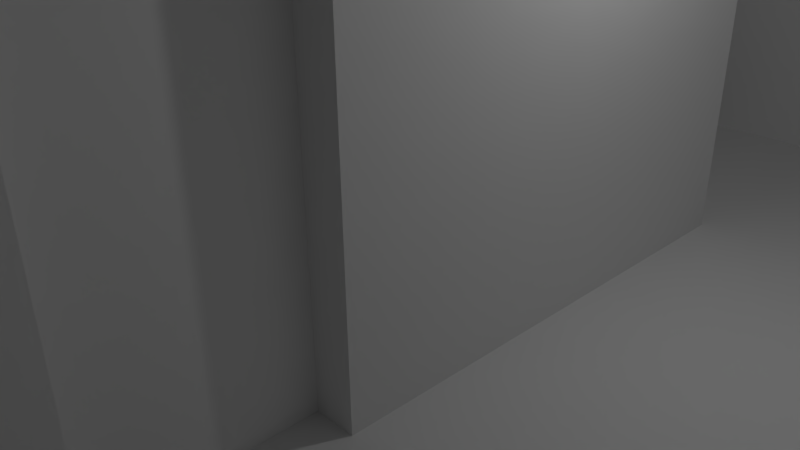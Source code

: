 # Source: startTile.blend  (saved by Blender 2.77.0; exported with 4.5.12 LTS)
import bpy
from mathutils import Matrix  # noqa: F401  (used for matrix-valued properties, if any)

bpy.ops.wm.read_factory_settings(use_empty=True)
scene = bpy.context.scene
scene.name = 'Scene'

# ---- collections
col_collection_1 = bpy.data.collections.new('Collection 1'); scene.collection.children.link(col_collection_1)

# ---- materials (node trees are filled in below, after node groups)
mat_floor = bpy.data.materials.new('Floor')
mat_floor.alpha_threshold = 0.0
mat_floor.use_transparent_shadow = False
mat_floor.roughness = 0.5
mat_floor.specular_intensity = 0.0
mat_wall = bpy.data.materials.new('Wall')
mat_wall.alpha_threshold = 0.0
mat_wall.use_transparent_shadow = False
mat_wall.roughness = 0.5
mat_wall.specular_intensity = 0.0
mat_doors = bpy.data.materials.new('Doors')
mat_doors.alpha_threshold = 0.0
mat_doors.use_transparent_shadow = False
mat_doors.roughness = 0.5
mat_doors.specular_intensity = 0.0
mat_exit = bpy.data.materials.new('Exit')
mat_exit.alpha_threshold = 0.0
mat_exit.use_transparent_shadow = False
mat_exit.roughness = 0.5

# ---- material node trees

# ---- world
world_world = bpy.data.worlds.new('World'); scene.world = world_world
world_world.color = (0.05088, 0.05088, 0.05088)
world_world.use_sun_shadow = False
world_world.sun_shadow_jitter_overblur = 0.0
world_world.cycles.sampling_method = 'MANUAL'

# ---- cameras
cam_camera = bpy.data.cameras.new('Camera')
cam_camera.clip_end = 100.0
cam_camera.lens = 35.0
cam_camera.sensor_width = 32.0
cam_camera.sensor_height = 18.0
cam_camera.ortho_scale = 7.314
cam_camera.dof.focus_distance = 0.0
cam_camera.dof.aperture_fstop = 128.0

# ---- lights
light_lamp = bpy.data.lights.new('Lamp', 'POINT')
light_lamp.transmission_factor = 0.0
light_lamp.cutoff_distance = 30.0
light_lamp.energy = 100.0
light_lamp.shadow_buffer_clip_start = 1.001
light_lamp.shadow_soft_size = 0.1
light_lamp.shadow_maximum_resolution = 0.006
light_lamp.use_absolute_resolution = True

# ---- meshes
me_plane_001 = bpy.data.meshes.new('Plane.001')
me_plane_001.from_pydata([(-1.0, -1.0, 0.0), (1.0, -1.0, 0.0), (-1.0, 1.0, 0.0), (1.0, 1.0, 0.0), (-1.0, 0.75, 0.0), (-1.0, 0.5, 0.0), (-1.0, 0.25, 0.0), (-1.0, 0.0, 0.0), (-1.0, -0.25, 0.0), (-1.0, -0.5, 0.0), (-1.0, -0.75, 0.0), (-0.75, -1.0, 0.0), (-0.5, -1.0, 0.0), (-0.25, -1.0, 0.0), (0.0, -1.0, 0.0), (0.25, -1.0, 0.0), (0.5, -1.0, 0.0), (0.75, -1.0, 0.0), (1.0, -0.75, 0.0), (1.0, -0.5, 0.0), (1.0, -0.25, 0.0), (1.0, 0.0, 0.0), (1.0, 0.25, 0.0), (1.0, 0.5, 0.0), (1.0, 0.75, 0.0), (0.75, 1.0, 0.0), (0.5, 1.0, 0.0), (0.25, 1.0, 0.0), (0.0, 1.0, 0.0), (-0.25, 1.0, 0.0), (-0.5, 1.0, 0.0), (-0.75, 1.0, 0.0), (-0.75, -0.75, 0.0), (-0.75, -0.5, 0.0), (-0.75, -0.25, 0.0), (-0.75, 0.0, 0.0), (-0.75, 0.25, 0.0), (-0.75, 0.5, 0.0), (-0.75, 0.75, 0.0), (-0.5, -0.75, 0.0), (-0.5, -0.5, 0.0), (-0.5, -0.25, 0.0), (-0.5, 0.0, 0.0), (-0.5, 0.25, 0.0), (-0.5, 0.5, 0.0), (-0.5, 0.75, 0.0), (-0.25, -0.75, 0.0), (-0.25, -0.5, 0.0), (-0.25, -0.25, 0.0), (-0.25, 0.0, 0.0), (-0.25, 0.25, 0.0), (-0.25, 0.5, 0.0), (-0.25, 0.75, 0.0), (0.0, -0.75, 0.0), (0.0, -0.5, 0.0), (0.0, -0.25, 0.0), (0.0, 0.0, 0.0), (0.0, 0.25, 0.0), (0.0, 0.5, 0.0), (0.0, 0.75, 0.0), (0.25, -0.75, 0.0), (0.25, -0.5, 0.0), (0.25, -0.25, 0.0), (0.25, 0.0, 0.0), (0.25, 0.25, 0.0), (0.25, 0.5, 0.0), (0.25, 0.75, 0.0), (0.5, -0.75, 0.0), (0.5, -0.5, 0.0), (0.5, -0.25, 0.0), (0.5, 0.0, 0.0), (0.5, 0.25, 0.0), (0.5, 0.5, 0.0), (0.5, 0.75, 0.0), (0.75, -0.75, 0.0), (0.75, -0.5, 0.0), (0.75, -0.25, 0.0), (0.75, 0.0, 0.0), (0.75, 0.25, 0.0), (0.75, 0.5, 0.0), (0.75, 0.75, 0.0), (0.75, -1.0, 0.6), (1.0, -1.0, 0.6), (1.0, 0.75, 0.6), (1.0, 1.0, 0.6), (-0.75, 1.0, 0.6), (-1.0, 1.0, 0.6), (-1.0, 0.75, 0.6), (0.0, -1.0, 0.6), (0.25, -1.0, 0.6), (1.0, -0.75, 0.6), (1.0, -0.5, 0.6), (1.0, -0.25, 0.6), (1.0, 0.0, 0.6), (1.0, 0.25, 0.6), (1.0, 0.5, 0.6), (0.75, 1.0, 0.6), (0.25, 1.0, 0.6), (0.0, 1.0, 0.6), (-0.25, 1.0, 0.6), (-0.5, 1.0, 0.6), (-0.75, 0.75, 0.6), (-0.5, 0.75, 0.6), (-0.25, 0.75, 0.6), (0.0, 0.75, 0.6), (0.0, -0.75, 0.6), (0.0, -0.5, 0.6), (0.0, -0.25, 0.6), (0.0, 0.0, 0.6), (0.0, 0.25, 0.6), (0.8, 0.75, 0.0), (0.25, 0.75, 0.6), (0.25, -0.75, 0.6), (0.25, -0.5, 0.6), (0.25, -0.25, 0.6), (0.25, 0.0, 0.6), (0.25, 0.25, 0.6), (0.8, 0.5, 0.0), (0.75, 0.75, 0.6), (0.75, -0.75, 0.6), (0.75, -0.5, 0.6), (0.75, -0.25, 0.6), (0.75, 0.0, 0.6), (0.75, 0.25, 0.6), (0.75, 0.5, 0.6), (-1.0, 0.375, 0.0), (1.0, 0.375, 0.0), (-0.75, 0.375, 0.0), (-0.5, 0.375, 0.0), (-0.25, 0.375, 0.0), (0.0, 0.375, 0.0), (0.25, 0.375, 0.0), (0.5, 0.375, 0.0), (0.75, 0.375, 0.0), (1.0, 0.375, 0.6), (0.0, 0.375, 0.6), (0.25, 0.375, 0.6), (0.75, 0.375, 0.6), (0.8, 0.5, 0.6), (0.8, 0.75, 0.6), (0.8, -0.5, 0.0), (0.8, -0.25, 0.0), (0.8, -0.5, 0.6), (0.8, -0.25, 0.6), (0.2, -0.5, 0.0), (0.2, -0.25, 0.0), (0.2, -0.5, 0.6), (0.2, -0.25, 0.6)], [], [(110, 117, 138, 139), (76, 75, 140, 141), (66, 73, 26, 27), (73, 80, 25, 26), (0, 11, 32, 10), (10, 32, 33, 9), (9, 33, 34, 8), (8, 34, 35, 7), (7, 35, 36, 6), (125, 127, 37, 5), (5, 37, 38, 4), (11, 12, 39, 32), (32, 39, 40, 33), (33, 40, 41, 34), (34, 41, 42, 35), (35, 42, 43, 36), (127, 128, 44, 37), (37, 44, 45, 38), (12, 13, 46, 39), (39, 46, 47, 40), (40, 47, 48, 41), (41, 48, 49, 42), (42, 49, 50, 43), (128, 129, 51, 44), (44, 51, 52, 45), (13, 14, 53, 46), (46, 53, 54, 47), (47, 54, 55, 48), (48, 55, 56, 49), (49, 56, 57, 50), (129, 130, 58, 51), (51, 58, 59, 52), (14, 15, 89, 88), (59, 66, 111, 104, 103, 102, 101, 87, 4, 38, 45, 52), (58, 65, 66, 59), (15, 16, 67, 60), (60, 67, 68, 61), (61, 68, 69, 62), (62, 69, 70, 63), (63, 70, 71, 64), (131, 132, 72, 65), (65, 72, 73, 66), (16, 17, 74, 67), (67, 74, 75, 68), (68, 75, 76, 69), (69, 76, 77, 70), (70, 77, 78, 71), (132, 133, 79, 72), (72, 79, 80, 73), (17, 1, 82, 81), (15, 60, 61, 113, 112, 89), (111, 136, 135, 104), (53, 14, 88, 105, 106, 107, 108, 109, 135, 130, 57, 56, 55, 54), (61, 62, 145, 144), (118, 83, 84, 96), (87, 101, 85, 86), (101, 102, 100, 85), (102, 103, 99, 100), (103, 104, 98, 99), (104, 111, 97, 98), (88, 89, 112, 105), (105, 112, 113, 106), (106, 113, 114, 107), (107, 114, 115, 108), (108, 115, 116, 109), (130, 135, 136, 131), (81, 82, 90, 119), (119, 90, 91, 120), (120, 91, 92, 121), (121, 92, 93, 122), (122, 93, 94, 123), (137, 134, 95, 124), (124, 95, 83, 118), (2, 4, 87, 86), (79, 124, 138, 117), (66, 27, 97, 111), (77, 76, 121, 122, 123, 137, 124, 79, 133, 78), (3, 25, 96, 84), (25, 80, 118, 96), (58, 130, 131, 65), (75, 74, 17, 81, 119, 120), (123, 94, 134, 137), (109, 116, 136, 135), (71, 78, 133, 132), (64, 71, 132, 131), (50, 57, 130, 129), (43, 50, 129, 128), (36, 43, 128, 127), (6, 36, 127, 125), (80, 79, 117, 110), (118, 80, 110, 139), (124, 118, 139, 138), (141, 140, 142, 143), (75, 120, 142, 140), (121, 76, 141, 143), (120, 121, 143, 142), (144, 145, 147, 146), (113, 61, 144, 146), (62, 114, 147, 145), (114, 113, 146, 147), (97, 27, 25, 96), (24, 3, 84, 83, 95, 134, 94, 93, 92, 91, 90, 82, 1, 18, 19, 20, 21, 22, 126, 23), (63, 64, 131, 136, 116, 115, 114, 62), (29, 30, 31, 2, 86, 85, 100, 99, 98, 97, 27, 28)])
me_plane_001.polygons.foreach_set('material_index', [2, 0, 0, 0, 0, 0, 0, 0, 0, 0, 0, 0, 0, 0, 0, 0, 0, 0, 0, 0, 0, 0, 0, 0, 0, 0, 0, 0, 0, 0, 0, 0, 1, 1, 0, 0, 0, 0, 0, 0, 0, 0, 0, 0, 0, 0, 0, 0, 0, 1, 1, 0, 1, 0, 0, 0, 0, 0, 0, 0, 0, 0, 0, 0, 0, 0, 0, 0, 0, 0, 0, 0, 0, 1, 1, 1, 1, 1, 1, 0, 1, 0, 0, 0, 0, 0, 0, 0, 0, 0, 1, 0, 2, 1, 1, 0, 2, 1, 1, 0, 3, 1, 1, 1])
_uv = me_plane_001.uv_layers.new(name='UVMap')
_uv.uv.foreach_set('vector', [0.268, 0.02826, 0.6676, 0.02826, 0.6715, 0.9874, 0.268, 0.9874, 2.525, -0.175, 2.525, -0.85, 2.525, -0.85, 2.525, -0.175, 1.175, 2.525, 1.85, 2.525, 1.85, 3.2, 1.175, 3.2, 1.85, 2.525, 2.525, 2.525, 2.525, 3.2, 1.85, 3.2, -2.2, -2.2, -1.525, -2.2, -1.525, -1.525, -2.2, -1.525, -2.2, -1.525, -1.525, -1.525, -1.525, -0.85, -2.2, -0.85, -2.2, -0.85, -1.525, -0.85, -1.525, -0.175, -2.2, -0.175, -2.2, -0.175, -1.525, -0.175, -1.525, 0.5, -2.2, 0.5, -2.2, 0.5, -1.525, 0.5, -1.525, 1.175, -2.2, 1.175, -2.2, 1.512, -1.525, 1.512, -1.525, 1.85, -2.2, 1.85, -2.2, 1.85, -1.525, 1.85, -1.525, 2.525, -2.2, 2.525, -1.525, -2.2, -0.85, -2.2, -0.85, -1.525, -1.525, -1.525, -1.525, -1.525, -0.85, -1.525, -0.85, -0.85, -1.525, -0.85, -1.525, -0.85, -0.85, -0.85, -0.85, -0.175, -1.525, -0.175, -1.525, -0.175, -0.85, -0.175, -0.85, 0.5, -1.525, 0.5, -1.525, 0.5, -0.85, 0.5, -0.85, 1.175, -1.525, 1.175, -1.525, 1.512, -0.85, 1.512, -0.85, 1.85, -1.525, 1.85, -1.525, 1.85, -0.85, 1.85, -0.85, 2.525, -1.525, 2.525, -0.85, -2.2, -0.175, -2.2, -0.175, -1.525, -0.85, -1.525, -0.85, -1.525, -0.175, -1.525, -0.175, -0.85, -0.85, -0.85, -0.85, -0.85, -0.175, -0.85, -0.175, -0.175, -0.85, -0.175, -0.85, -0.175, -0.175, -0.175, -0.175, 0.5, -0.85, 0.5, -0.85, 0.5, -0.175, 0.5, -0.175, 1.175, -0.85, 1.175, -0.85, 1.512, -0.175, 1.512, -0.175, 1.85, -0.85, 1.85, -0.85, 1.85, -0.175, 1.85, -0.175, 2.525, -0.85, 2.525, -0.175, -2.2, 0.5, -2.2, 0.5, -1.525, -0.175, -1.525, -0.175, -1.525, 0.5, -1.525, 0.5, -0.85, -0.175, -0.85, -0.175, -0.85, 0.5, -0.85, 0.5, -0.175, -0.175, -0.175, -0.175, -0.175, 0.5, -0.175, 0.5, 0.5, -0.175, 0.5, -0.175, 0.5, 0.5, 0.5, 0.5, 1.175, -0.175, 1.175, -0.175, 1.512, 0.5, 1.513, 0.5, 1.85, -0.175, 1.85, -0.175, 1.85, 0.5, 1.85, 0.5, 2.525, -0.175, 2.525, 0.5, 0.5, 0.625, 0.5, 0.625, 0.8, 0.5, 0.8, 0.4937, 0.05781, 0.6062, 0.05781, 0.6062, 0.9578, 0.4937, 0.9578, 0.3812, 0.9578, 0.2687, 0.9578, 0.1562, 0.9578, 0.04373, 0.9578, 0.04373, 0.05781, 0.1562, 0.05781, 0.2687, 0.05781, 0.3812, 0.05781, 0.5, 1.85, 1.175, 1.85, 1.175, 2.525, 0.5, 2.525, 1.175, -2.2, 1.85, -2.2, 1.85, -1.525, 1.175, -1.525, 1.175, -1.525, 1.85, -1.525, 1.85, -0.85, 1.175, -0.85, 1.175, -0.85, 1.85, -0.85, 1.85, -0.175, 1.175, -0.175, 1.175, -0.175, 1.85, -0.175, 1.85, 0.5, 1.175, 0.5, 1.175, 0.5, 1.85, 0.5, 1.85, 1.175, 1.175, 1.175, 1.175, 1.512, 1.85, 1.513, 1.85, 1.85, 1.175, 1.85, 1.175, 1.85, 1.85, 1.85, 1.85, 2.525, 1.175, 2.525, 1.85, -2.2, 2.525, -2.2, 2.525, -1.525, 1.85, -1.525, 1.85, -1.525, 2.525, -1.525, 2.525, -0.85, 1.85, -0.85, 1.85, -0.85, 2.525, -0.85, 2.525, -0.175, 1.85, -0.175, 1.85, -0.175, 2.525, -0.175, 2.525, 0.5, 1.85, 0.5, 1.85, 0.5, 2.525, 0.5, 2.525, 1.175, 1.85, 1.175, 1.85, 1.513, 2.525, 1.513, 2.525, 1.85, 1.85, 1.85, 1.85, 1.85, 2.525, 1.85, 2.525, 2.525, 1.85, 2.525, 0.875, 0.5, 1.0, 0.5, 1.0, 0.8, 0.875, 0.8, 0.04373, 0.05781, 0.1562, 0.05781, 0.2687, 0.05781, 0.2687, 0.9578, 0.1562, 0.9578, 0.04373, 0.9578, 1.175, 2.525, 1.175, 1.512, 0.5, 1.513, 0.5, 2.525, 0.1562, 0.05781, 0.04373, 0.05781, 0.04373, 0.9578, 0.1562, 0.9578, 0.2687, 0.9578, 0.3812, 0.9578, 0.4937, 0.9578, 0.6062, 0.9578, 0.6625, 0.9578, 0.6625, 0.05781, 0.6062, 0.05781, 0.4937, 0.05781, 0.3812, 0.05781, 0.2687, 0.05781, 1.175, -0.85, 1.175, -0.175, 1.175, -0.175, 1.175, -0.85, 2.525, 2.525, 3.2, 2.525, 3.2, 3.2, 2.525, 3.2, -2.2, 2.525, -1.525, 2.525, -1.525, 3.2, -2.2, 3.2, -1.525, 2.525, -0.85, 2.525, -0.85, 3.2, -1.525, 3.2, -0.85, 2.525, -0.175, 2.525, -0.175, 3.2, -0.85, 3.2, -0.175, 2.525, 0.5, 2.525, 0.5, 3.2, -0.175, 3.2, 0.5, 2.525, 1.175, 2.525, 1.175, 3.2, 0.5, 3.2, 0.5, -2.2, 1.175, -2.2, 1.175, -1.525, 0.5, -1.525, 0.5, -1.525, 1.175, -1.525, 1.175, -0.85, 0.5, -0.85, 0.5, -0.85, 1.175, -0.85, 1.175, -0.175, 0.5, -0.175, 0.5, -0.175, 1.175, -0.175, 1.175, 0.5, 0.5, 0.5, 0.5, 0.5, 1.175, 0.5, 1.175, 1.175, 0.5, 1.175, 0.6625, 0.05781, 0.6625, 0.9578, 1.175, 1.512, 0.6625, 0.05781, 2.525, -2.2, 3.2, -2.2, 3.2, -1.525, 2.525, -1.525, 2.525, -1.525, 3.2, -1.525, 3.2, -0.85, 2.525, -0.85, 2.525, -0.85, 3.2, -0.85, 3.2, -0.175, 2.525, -0.175, 2.525, -0.175, 3.2, -0.175, 3.2, 0.5, 2.525, 0.5, 2.525, 0.5, 3.2, 0.5, 3.2, 1.175, 2.525, 1.175, 2.525, 1.513, 3.2, 1.512, 3.2, 1.85, 2.525, 1.85, 2.525, 1.85, 3.2, 1.85, 3.2, 2.525, 2.525, 2.525, 0.0, 0.5, -0.125, 0.5, -0.125, 0.8, 0.0, 0.8, 0.7187, 0.05781, 0.7187, 0.9578, 0.7187, 0.9578, 0.7187, 0.05781, 0.8312, 0.05781, 0.9437, 0.05781, 0.9437, 0.9578, 0.8312, 0.9578, 0.4937, 0.05781, 0.3812, 0.05781, 0.3812, 0.9578, 0.4937, 0.9578, 0.6062, 0.9578, 0.6625, 0.9578, 0.7187, 0.9578, 0.7187, 0.05781, 0.6625, 0.05781, 0.6062, 0.05781, 0.0, 0.5, -0.125, 0.5, -0.125, 0.8, 0.0, 0.8, 0.04373, 0.05781, -0.06877, 0.05781, -0.06877, 0.9578, 0.04373, 0.9578, 0.5, 1.85, 0.5, 1.513, 1.175, 1.512, 1.175, 1.85, 0.2687, 0.05781, 0.1562, 0.05781, 0.04373, 0.05781, 0.04373, 0.9578, 0.1562, 0.9578, 0.2687, 0.9578, 2.525, 1.175, 3.2, 1.175, 3.2, 1.512, 2.525, 1.513, 0.5, 1.175, 1.175, 1.175, 1.175, 1.512, 0.5, 1.513, 1.85, 1.175, 2.525, 1.175, 2.525, 1.513, 1.85, 1.513, 1.175, 1.175, 1.85, 1.175, 1.85, 1.513, 1.175, 1.512, -0.175, 1.175, 0.5, 1.175, 0.5, 1.513, -0.175, 1.512, -0.85, 1.175, -0.175, 1.175, -0.175, 1.512, -0.85, 1.512, -1.525, 1.175, -0.85, 1.175, -0.85, 1.512, -1.525, 1.512, -2.2, 1.175, -1.525, 1.175, -1.525, 1.512, -2.2, 1.512, 2.525, 2.525, 2.525, 1.85, 2.525, 1.85, 2.525, 2.525, -0.06877, 0.9578, -0.06877, 0.05781, -0.06877, 0.05781, -0.06877, 0.9578, 2.525, 1.85, 2.525, 2.525, 2.525, 2.525, 2.525, 1.85, 0.2689, 0.02826, 0.6686, 0.02826, 0.6686, 0.9874, 0.2689, 0.9874, 0.2687, 0.05781, 0.2687, 0.9578, 0.2687, 0.9578, 0.2687, 0.05781, 0.3812, 0.9578, 0.3812, 0.05781, 0.3812, 0.05781, 0.3812, 0.9578, 2.525, -0.85, 2.525, -0.175, 2.525, -0.175, 2.525, -0.85, 0.2689, 0.02826, 0.6686, 0.02826, 0.6686, 0.9874, 0.2689, 0.9874, 0.2687, 0.9578, 0.2687, 0.05781, 0.2687, 0.05781, 0.2687, 0.9578, 0.3812, 0.05781, 0.3812, 0.9578, 0.3812, 0.9578, 0.3812, 0.05781, 1.175, -0.175, 1.175, -0.85, 1.175, -0.85, 1.175, -0.175, 0.4249, 0.9462, 0.4249, 0.04601, 0.9188, 0.04601, 0.9188, 0.9462, 0.875, 0.5, 1.0, 0.5, 1.0, 0.8, 0.875, 0.8, 0.75, 0.8, 0.6875, 0.8, 0.625, 0.8, 0.5, 0.8, 0.375, 0.8, 0.25, 0.8, 0.125, 0.8, 0.0, 0.8, 0.0, 0.5, 0.125, 0.5, 0.25, 0.5, 0.375, 0.5, 0.5, 0.5, 0.625, 0.5, 0.6875, 0.5, 0.75, 0.5, 0.4937, 0.05781, 0.6062, 0.05781, 0.6625, 0.05781, 0.6625, 0.9578, 0.6062, 0.9578, 0.4937, 0.9578, 0.3812, 0.9578, 0.3812, 0.05781, 0.375, 0.5, 0.25, 0.5, 0.125, 0.5, 0.0, 0.5, 0.0, 0.8, 0.125, 0.8, 0.25, 0.8, 0.375, 0.8, 0.5, 0.8, 0.625, 0.8, 0.625, 0.5, 0.5, 0.5])
me_plane_001.materials.append(mat_floor)
me_plane_001.materials.append(mat_wall)
me_plane_001.materials.append(mat_doors)
me_plane_001.materials.append(mat_exit)
me_plane_001.use_remesh_preserve_volume = False
me_plane_001.use_remesh_preserve_attributes = False
me_plane_001.use_mirror_vertex_groups = False
me_plane_001.update()

# ---- objects
ob_plane = bpy.data.objects.new('Plane', me_plane_001)
ob_lamp = bpy.data.objects.new('Lamp', light_lamp)
ob_camera = bpy.data.objects.new('Camera', cam_camera)

# ---- transforms, parenting, visibility, modifiers, constraints
ob_plane.location = (0.0, 0.0, 0.0)
ob_plane.scale = (10.0, 10.0, 10.0)
ob_plane.lineart.crease_threshold = 0.0
ob_lamp.location = (4.076, 1.005, 5.904)
ob_lamp.rotation_euler = (0.6503, 0.05522, 1.866)
ob_lamp.lock_rotations_4d = False
ob_lamp.empty_display_type = 'ARROWS'
ob_lamp.color = (0.0, 0.0, 0.0, 0.0)
ob_lamp.lineart.crease_threshold = 0.0
ob_camera.location = (7.481, -6.508, 5.344)
ob_camera.rotation_euler = (1.109, 0.01082, 0.8149)
ob_camera.lock_rotations_4d = False
ob_camera.empty_display_type = 'ARROWS'
ob_camera.color = (0.0, 0.0, 0.0, 0.0)
ob_camera.display_type = 'WIRE'
ob_camera.lineart.crease_threshold = 0.0

# ---- collection membership
col_collection_1.objects.link(ob_plane)
col_collection_1.objects.link(ob_lamp)
col_collection_1.objects.link(ob_camera)

# ---- scene / render settings (as saved in the file)
scene.camera = ob_camera
scene.frame_start = 1; scene.frame_end = 250; scene.frame_set(1)
scene.render.engine = 'BLENDER_EEVEE_NEXT'
scene.render.resolution_percentage = 50
scene.render.dither_intensity = 0.0
scene.cycles.use_denoising = False
scene.cycles.samples = 128
scene.cycles.sampling_pattern = 'TABULATED_SOBOL'
scene.cycles.light_sampling_threshold = 0.0
scene.cycles.use_adaptive_sampling = False
scene.cycles.use_light_tree = False
scene.cycles.blur_glossy = 0.0
scene.cycles.sample_clamp_indirect = 0.0
scene.view_settings.view_transform = 'Standard'
bpy.context.view_layer.update()
